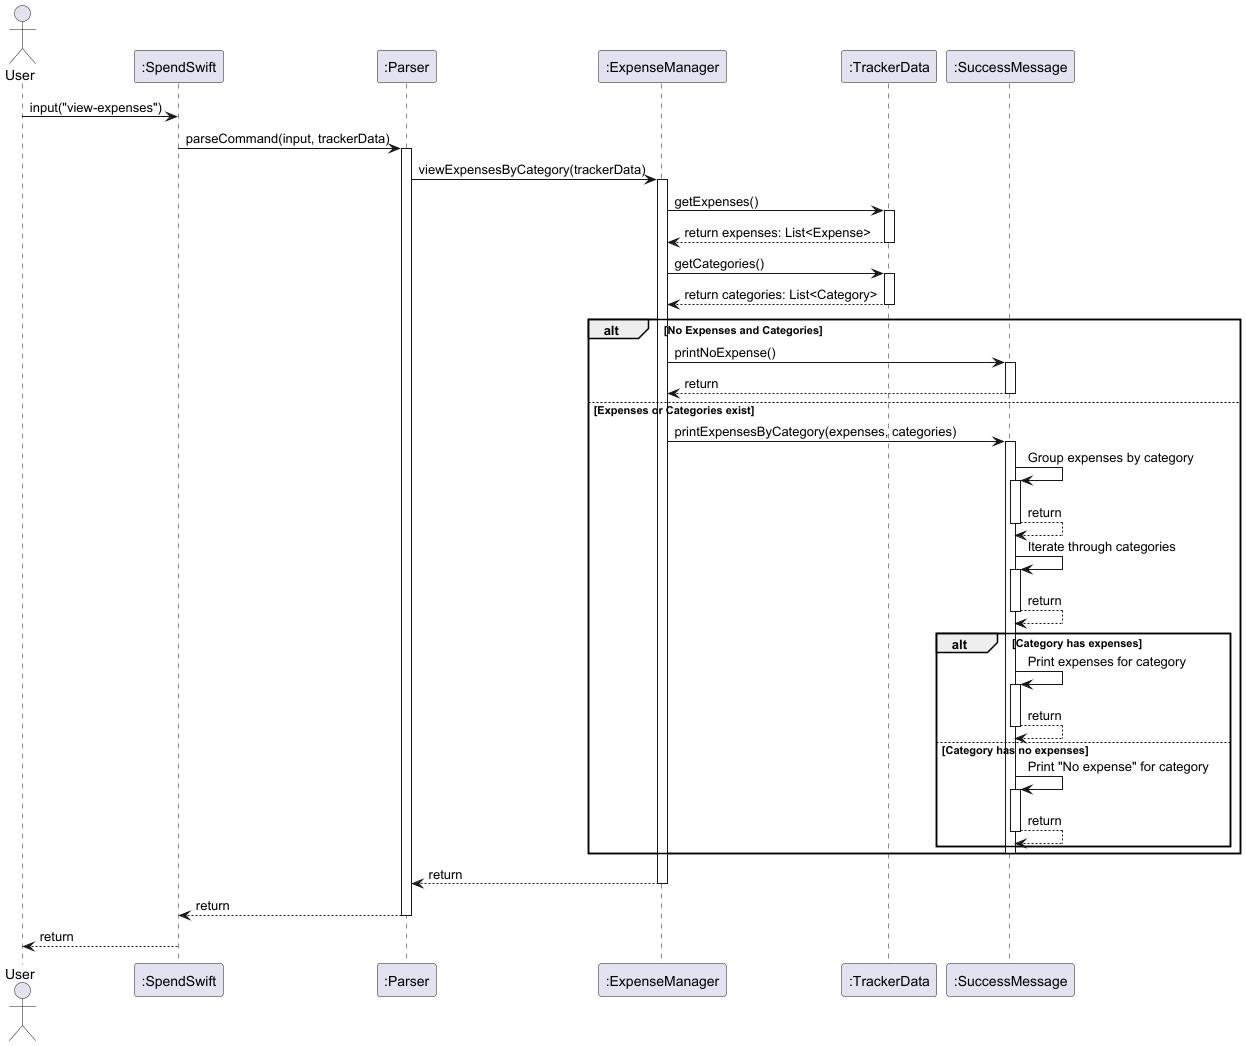

The diagram above was rendered by PlantUML. Its source (embedded in the PNG):
@startuml
actor User
participant ":SpendSwift" as SpendSwift
participant ":Parser" as Parser
participant ":ExpenseManager" as ExpenseManager
participant ":TrackerData" as TrackerData
participant ":SuccessMessage" as SuccessMessage

User -> SpendSwift : input("view-expenses")
SpendSwift -> Parser : parseCommand(input, trackerData)

activate Parser
Parser -> ExpenseManager : viewExpensesByCategory(trackerData)

activate ExpenseManager
ExpenseManager -> TrackerData : getExpenses()
activate TrackerData
TrackerData --> ExpenseManager : return expenses: List<Expense>
deactivate TrackerData
ExpenseManager -> TrackerData : getCategories()
activate TrackerData
TrackerData --> ExpenseManager : return categories: List<Category>
deactivate TrackerData

alt No Expenses and Categories
    ExpenseManager -> SuccessMessage : printNoExpense()
    activate SuccessMessage
    SuccessMessage --> ExpenseManager : return
    deactivate SuccessMessage
else Expenses or Categories exist
    ExpenseManager -> SuccessMessage : printExpensesByCategory(expenses, categories)

    activate SuccessMessage
    SuccessMessage -> SuccessMessage : Group expenses by category
    activate SuccessMessage
        SuccessMessage --> SuccessMessage : return
        deactivate SuccessMessage
    SuccessMessage -> SuccessMessage : Iterate through categories
    activate SuccessMessage
        SuccessMessage --> SuccessMessage : return
        deactivate SuccessMessage
    alt Category has expenses
        SuccessMessage -> SuccessMessage : Print expenses for category
        activate SuccessMessage
        SuccessMessage --> SuccessMessage : return
        deactivate SuccessMessage
    else Category has no expenses
        SuccessMessage -> SuccessMessage : Print "No expense" for category
        activate SuccessMessage
        SuccessMessage --> SuccessMessage : return
        deactivate SuccessMessage
    end
    deactivate SuccessMessage
end

    ExpenseManager --> Parser : return
    deactivate ExpenseManager

    Parser --> SpendSwift : return
    deactivate Parser

    SpendSwift --> User : return
    deactivate SpendSwift

@enduml